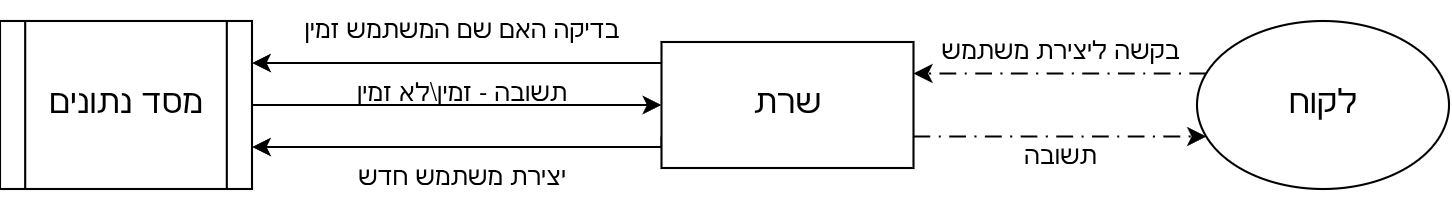

The diagram above was exported from draw.io. Its source (the exported page's mxGraphModel, read from the mxfile embedded in the PNG):
<mxGraphModel dx="678" dy="401" grid="1" gridSize="10" guides="1" tooltips="1" connect="1" arrows="1" fold="1" page="1" pageScale="1" pageWidth="850" pageHeight="1100" math="0" shadow="0">
  <root>
    <mxCell id="0" />
    <mxCell id="1" parent="0" />
    <mxCell id="xCYZ0K8rZN_zoX7v5_6--16" edge="1" parent="1" source="xCYZ0K8rZN_zoX7v5_6--1" style="edgeStyle=orthogonalEdgeStyle;rounded=0;orthogonalLoop=1;jettySize=auto;html=1;entryX=1;entryY=0.25;entryDx=0;entryDy=0;" target="xCYZ0K8rZN_zoX7v5_6--6">
      <mxGeometry relative="1" as="geometry">
        <Array as="points">
          <mxPoint x="360" y="350" />
          <mxPoint x="360" y="350" />
        </Array>
      </mxGeometry>
    </mxCell>
    <mxCell id="xCYZ0K8rZN_zoX7v5_6--20" edge="1" parent="1" source="xCYZ0K8rZN_zoX7v5_6--1" style="edgeStyle=orthogonalEdgeStyle;rounded=0;orthogonalLoop=1;jettySize=auto;html=1;exitX=0;exitY=0.75;exitDx=0;exitDy=0;entryX=1;entryY=0.75;entryDx=0;entryDy=0;" target="xCYZ0K8rZN_zoX7v5_6--6">
      <mxGeometry relative="1" as="geometry">
        <Array as="points">
          <mxPoint x="425" y="390" />
        </Array>
      </mxGeometry>
    </mxCell>
    <mxCell id="xCYZ0K8rZN_zoX7v5_6--1" parent="1" style="rounded=0;whiteSpace=wrap;html=1;" value="&lt;font style=&quot;font-size: 16px;&quot;&gt;שרת&lt;/font&gt;" vertex="1">
      <mxGeometry height="60" width="120" x="425" y="340" as="geometry" />
    </mxCell>
    <mxCell id="xCYZ0K8rZN_zoX7v5_6--3" edge="1" parent="1" source="xCYZ0K8rZN_zoX7v5_6--2" style="edgeStyle=orthogonalEdgeStyle;rounded=0;orthogonalLoop=1;jettySize=auto;html=1;entryX=1;entryY=0.25;entryDx=0;entryDy=0;dashed=1;dashPattern=8 4 1 4;" target="xCYZ0K8rZN_zoX7v5_6--1">
      <mxGeometry relative="1" as="geometry">
        <Array as="points">
          <mxPoint x="640" y="355" />
          <mxPoint x="640" y="355" />
        </Array>
      </mxGeometry>
    </mxCell>
    <mxCell id="xCYZ0K8rZN_zoX7v5_6--2" parent="1" style="ellipse;whiteSpace=wrap;html=1;" value="&lt;font style=&quot;font-size: 16px;&quot;&gt;לקוח&lt;/font&gt;" vertex="1">
      <mxGeometry height="80" width="120" x="680" y="330" as="geometry" />
    </mxCell>
    <mxCell id="xCYZ0K8rZN_zoX7v5_6--5" edge="1" parent="1" source="xCYZ0K8rZN_zoX7v5_6--1" style="edgeStyle=orthogonalEdgeStyle;rounded=0;orthogonalLoop=1;jettySize=auto;html=1;exitX=1;exitY=0.75;exitDx=0;exitDy=0;dashed=1;dashPattern=8 4 1 4;" target="xCYZ0K8rZN_zoX7v5_6--2">
      <mxGeometry relative="1" as="geometry">
        <Array as="points">
          <mxPoint x="640" y="385" />
          <mxPoint x="640" y="385" />
        </Array>
      </mxGeometry>
    </mxCell>
    <mxCell id="xCYZ0K8rZN_zoX7v5_6--15" edge="1" parent="1" source="xCYZ0K8rZN_zoX7v5_6--6" style="edgeStyle=orthogonalEdgeStyle;rounded=0;orthogonalLoop=1;jettySize=auto;html=1;entryX=0;entryY=0.5;entryDx=0;entryDy=0;" target="xCYZ0K8rZN_zoX7v5_6--1">
      <mxGeometry relative="1" as="geometry">
        <Array as="points">
          <mxPoint x="220" y="370" />
          <mxPoint x="220" y="370" />
        </Array>
      </mxGeometry>
    </mxCell>
    <mxCell id="xCYZ0K8rZN_zoX7v5_6--6" parent="1" style="shape=process;whiteSpace=wrap;html=1;backgroundOutline=1;" value="&lt;font style=&quot;font-size: 16px;&quot;&gt;מסד נתונים&lt;/font&gt;" vertex="1">
      <mxGeometry height="80" width="120" x="110" y="330" as="geometry" />
    </mxCell>
    <mxCell id="xCYZ0K8rZN_zoX7v5_6--8" parent="1" style="text;html=1;whiteSpace=wrap;strokeColor=none;fillColor=none;align=center;verticalAlign=middle;rounded=0;" value="בקשה ליצירת משתמש" vertex="1">
      <mxGeometry height="30" width="130" x="550" y="330" as="geometry" />
    </mxCell>
    <mxCell id="xCYZ0K8rZN_zoX7v5_6--9" parent="1" style="text;html=1;whiteSpace=wrap;strokeColor=none;fillColor=none;align=center;verticalAlign=middle;rounded=0;" value="תשובה" vertex="1">
      <mxGeometry height="30" width="130" x="550" y="380" as="geometry" />
    </mxCell>
    <mxCell id="xCYZ0K8rZN_zoX7v5_6--10" parent="1" style="text;html=1;whiteSpace=wrap;strokeColor=none;fillColor=none;align=center;verticalAlign=middle;rounded=0;" value="בדיקה האם שם המשתמש זמין" vertex="1">
      <mxGeometry height="30" width="160" x="250" y="320" as="geometry" />
    </mxCell>
    <mxCell id="xCYZ0K8rZN_zoX7v5_6--12" parent="1" style="text;html=1;whiteSpace=wrap;strokeColor=none;fillColor=none;align=center;verticalAlign=middle;rounded=0;" value="תשובה - זמין\לא זמין" vertex="1">
      <mxGeometry height="30" width="160" x="250" y="350" as="geometry" />
    </mxCell>
    <mxCell id="xCYZ0K8rZN_zoX7v5_6--21" parent="1" style="text;html=1;whiteSpace=wrap;strokeColor=none;fillColor=none;align=center;verticalAlign=middle;rounded=0;" value="יצירת משתמש חדש" vertex="1">
      <mxGeometry height="30" width="160" x="250" y="390" as="geometry" />
    </mxCell>
  </root>
</mxGraphModel>